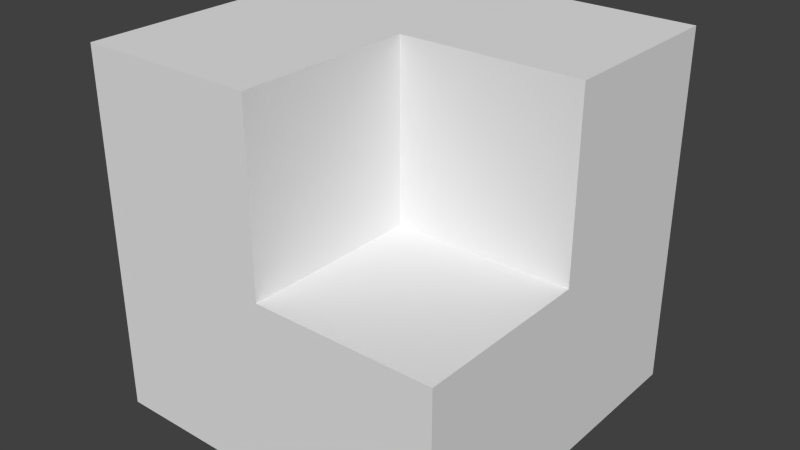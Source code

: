 # Source: stairsCornerIn.blend  (saved by Blender 2.71.0; exported with 4.5.12 LTS)
import bpy
from mathutils import Matrix  # noqa: F401  (used for matrix-valued properties, if any)

bpy.ops.wm.read_factory_settings(use_empty=True)
scene = bpy.context.scene
scene.name = 'Scene'

# ---- collections
col_collection_1 = bpy.data.collections.new('Collection 1'); scene.collection.children.link(col_collection_1)

# ---- materials (node trees are filled in below, after node groups)
mat_material = bpy.data.materials.new('Material')
mat_material.alpha_threshold = 0.0
mat_material.use_transparent_shadow = False
mat_material.roughness = 0.5
mat_material.line_color = (0.0, 0.0, 0.0, 1.0)

# ---- material node trees

# ---- world
world_world = bpy.data.worlds.new('World'); scene.world = world_world
world_world.color = (0.05088, 0.05088, 0.05088)
world_world.use_sun_shadow = False
world_world.sun_shadow_jitter_overblur = 0.0
world_world.cycles.sampling_method = 'MANUAL'
world_world.cycles.sample_map_resolution = 256

# ---- meshes
me_cube = bpy.data.meshes.new('Cube')
me_cube.from_pydata([(0.5, 0.5, -0.5), (0.5, -0.5, -0.5), (-0.5, -0.5, -0.5), (-0.5, 0.5, -0.5), (0.5, 0.5, 0.0), (0.5, -0.5, 0.0), (-0.5, -0.5, 0.0), (-0.5, 0.5, 0.0), (0.5, -2.98e-08, -0.5), (8.941e-08, 0.5, -0.5), (-5.96e-08, -0.5, -0.5), (-0.5, 8.941e-08, -0.5), (0.5, -3.278e-07, 0.0), (1.192e-07, 0.5, 0.0), (-2.682e-07, -0.5, 0.0), (-0.5, 8.941e-08, 0.0), (0.0, 2.98e-08, -0.5), (-7.451e-08, -1.192e-07, 0.0), (0.5, 0.5, 0.5), (-0.5, -0.5, 0.5), (-0.5, 0.5, 0.5), (0.5, -3.278e-07, 0.5), (1.192e-07, 0.5, 0.5), (-2.682e-07, -0.5, 0.5), (-0.5, 8.941e-08, 0.5), (-7.451e-08, -1.192e-07, 0.5)], [], [(16, 10, 2, 11), (15, 6, 19, 24), (8, 12, 5, 1), (10, 14, 6, 2), (11, 15, 7, 3), (13, 9, 3, 7), (9, 16, 11, 3), (0, 8, 16, 9), (8, 1, 10, 16), (12, 17, 14, 5), (14, 17, 25, 23), (17, 12, 21, 25), (0, 4, 12, 8), (1, 5, 14, 10), (2, 6, 15, 11), (4, 0, 9, 13), (25, 24, 19, 23), (18, 22, 25, 21), (22, 20, 24, 25), (4, 13, 22, 18), (12, 4, 18, 21), (7, 15, 24, 20), (6, 14, 23, 19), (13, 7, 20, 22)])
_uv = me_cube.uv_layers.new(name='UVMap')
_uv.uv.foreach_set('vector', [0.5, 0.5, 0.5, 1.192e-07, -8.941e-08, 1.788e-07, 2.98e-08, 0.5, 0.5, 0.5, 1.49e-07, 0.5, 1.49e-07, 1.0, 0.5, 1.0, 0.5, 5.96e-08, 0.5, 0.5, -3.278e-07, 0.5, 2.98e-08, 5.96e-08, 0.5, 5.96e-08, 0.5, 0.5, -2.086e-07, 0.5, -8.941e-08, 5.96e-08, 0.5, 5.96e-08, 0.5, 0.5, 1.0, 0.5, 1.0, 5.96e-08, 0.5, 0.5, 0.5, 5.96e-08, 2.086e-07, 5.96e-08, 2.98e-08, 0.5, 0.5, 1.0, 0.5, 0.5, 2.98e-08, 0.5, 2.086e-07, 1.0, 1.0, 1.0, 1.0, 0.5, 0.5, 0.5, 0.5, 1.0, 1.0, 0.5, 1.0, 5.96e-08, 0.5, 1.192e-07, 0.5, 0.5, 1.0, 0.5, 0.5, 0.5, 0.5, -5.96e-08, 1.0, -2.98e-07, -8.941e-08, 0.5, 0.5, 0.5, 0.5, 1.0, -8.941e-08, 1.0, 0.5, 0.5, 1.0, 0.5, 1.0, 1.0, 0.5, 1.0, 1.0, 5.96e-08, 1.0, 0.5, 0.5, 0.5, 0.5, 5.96e-08, 1.0, 5.96e-08, 1.0, 0.5, 0.5, 0.5, 0.5, 5.96e-08, 1.49e-07, 5.96e-08, 1.49e-07, 0.5, 0.5, 0.5, 0.5, 5.96e-08, 1.0, 0.5, 1.0, 5.96e-08, 0.5, 5.96e-08, 0.5, 0.5, 0.5, 0.5, -8.941e-08, 0.5, -2.086e-07, 1.788e-07, 0.5, -5.96e-08, 1.0, 1.0, 0.5, 1.0, 0.5, 0.5, 1.0, 0.5, 0.5, 1.0, 2.98e-08, 1.0, -8.941e-08, 0.5, 0.5, 0.5, 1.0, 0.5, 0.5, 0.5, 0.5, 1.0, 1.0, 1.0, 0.5, 0.5, 1.0, 0.5, 1.0, 1.0, 0.5, 1.0, 1.0, 0.5, 0.5, 0.5, 0.5, 1.0, 1.0, 1.0, -2.086e-07, 0.5, 0.5, 0.5, 0.5, 1.0, -2.086e-07, 1.0, 0.5, 0.5, 2.98e-08, 0.5, 2.98e-08, 1.0, 0.5, 1.0])
me_cube.materials.append(mat_material)
me_cube.use_remesh_preserve_volume = False
me_cube.use_remesh_preserve_attributes = False
me_cube.use_mirror_vertex_groups = False
me_cube.update()

# ---- objects
ob_shape = bpy.data.objects.new('SHAPE', me_cube)

# ---- transforms, parenting, visibility, modifiers, constraints
ob_shape.location = (0.0, 0.0, 0.0)
ob_shape.lock_rotations_4d = False
ob_shape.empty_display_type = 'ARROWS'
ob_shape.lineart.crease_threshold = 0.0

# ---- collection membership
col_collection_1.objects.link(ob_shape)

# ---- scene / render settings (as saved in the file)
scene.frame_start = 1; scene.frame_end = 250; scene.frame_set(1)
scene.render.engine = 'BLENDER_EEVEE_NEXT'
scene.render.resolution_percentage = 50
scene.render.dither_intensity = 0.0
scene.cycles.use_denoising = False
scene.cycles.samples = 10
scene.cycles.sampling_pattern = 'TABULATED_SOBOL'
scene.cycles.light_sampling_threshold = 0.0
scene.cycles.use_adaptive_sampling = False
scene.cycles.use_light_tree = False
scene.cycles.blur_glossy = 0.0
scene.cycles.volume_bounces = 1
scene.cycles.pixel_filter_type = 'GAUSSIAN'
scene.cycles.sample_clamp_indirect = 0.0
scene.view_settings.view_transform = 'Standard'
bpy.context.view_layer.update()

# ---- added for rendering (the .blend has no active camera and no usable light): camera, sun
cam_auto = bpy.data.cameras.new('AutoCamera')
cam_auto.lens = 50.0
cam_auto.sensor_width = 36.0
cam_auto.clip_end = 1000.0
ob_auto_camera = bpy.data.objects.new('AutoCamera', cam_auto)
scene.collection.objects.link(ob_auto_camera)
ob_auto_camera.location = (1.60254, -1.92304, 1.28203)
ob_auto_camera.rotation_euler = (1.09748, -7.21219e-08, 0.694738)
scene.camera = ob_auto_camera
light_auto_sun = bpy.data.lights.new('AutoSun', 'SUN')
light_auto_sun.energy = 3.0
light_auto_sun.angle = 0.0523599
ob_auto_sun = bpy.data.objects.new('AutoSun', light_auto_sun)
scene.collection.objects.link(ob_auto_sun)
ob_auto_sun.rotation_euler = (0.872665, 0.174533, 0.523599)
bpy.context.view_layer.update()

